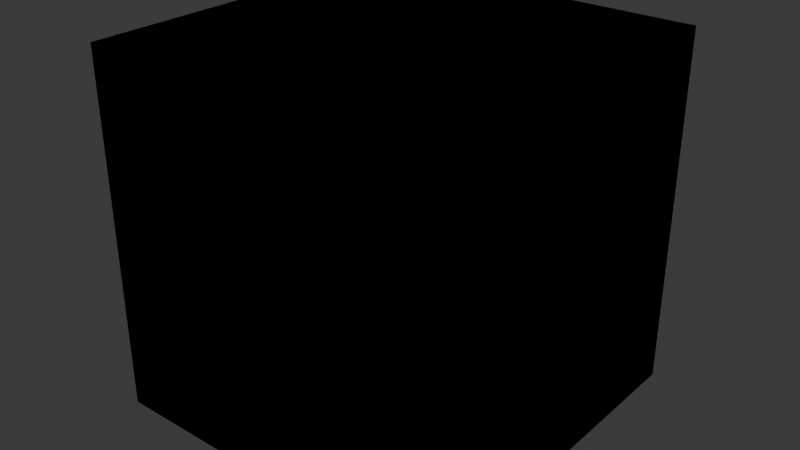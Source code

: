 # Source: AVR_Package.blend  (saved by Blender 4.3.32; exported with 4.5.12 LTS)
import bpy
from mathutils import Matrix  # noqa: F401  (used for matrix-valued properties, if any)

bpy.ops.wm.read_factory_settings(use_empty=True)
scene = bpy.context.scene
scene.name = 'Scene'

# ---- collections
col_aversionofreality = bpy.data.collections.new('aVersionofReality'); scene.collection.children.link(col_aversionofreality)

# ---- materials (node trees are filled in below, after node groups)
mat_aversionofreality = bpy.data.materials.new('aVersionofReality')
mat_aversionofreality.alpha_threshold = 0.0
mat_aversionofreality.roughness = 0.5
mat_aversionofreality.line_color = (0.0, 0.0, 0.0, 1.0)

# ---- node groups
ng_specular_dot = bpy.data.node_groups.new('Specular Dot', 'ShaderNodeTree')
_N = ng_specular_dot.nodes; _L = ng_specular_dot.links
ng_avr__metal_ramp = bpy.data.node_groups.new('AVR: Metal Ramp', 'ShaderNodeTree')
_s = ng_avr__metal_ramp.interface.new_socket(name='Shader', in_out='OUTPUT', socket_type='NodeSocketShader')
_s = ng_avr__metal_ramp.interface.new_socket(name='Ramp', in_out='OUTPUT', socket_type='NodeSocketColor')
_s.default_value = (0.8, 0.8, 0.8, 1.0)
_s = ng_avr__metal_ramp.interface.new_socket(name='Use Dot', in_out='INPUT', socket_type='NodeSocketBool')
_s = ng_avr__metal_ramp.interface.new_socket(name='Roughness', in_out='INPUT', socket_type='NodeSocketFloat')
_s.subtype = 'FACTOR'
_s.default_value = 0.392
_s.min_value = 0.0
_s.max_value = 1.0
_s = ng_avr__metal_ramp.interface.new_socket(name='Scale', in_out='INPUT', socket_type='NodeSocketFloat')
_s.default_value = 4.01
_s.min_value = 0.0
_s.max_value = 100.0
_s = ng_avr__metal_ramp.interface.new_socket(name='Distortion', in_out='INPUT', socket_type='NodeSocketFloat')
_s.default_value = 1.0
_s.min_value = 0.0
_s.max_value = 100.0
_s = ng_avr__metal_ramp.interface.new_socket(name='Value Enhance', in_out='INPUT', socket_type='NodeSocketFloat')
_s.subtype = 'FACTOR'
_s.default_value = 0.1
_s.min_value = 0.0
_s.max_value = 1.0
_s = ng_avr__metal_ramp.interface.new_socket(name='Normal', in_out='INPUT', socket_type='NodeSocketVector')
_s.hide_value = True
_N = ng_avr__metal_ramp.nodes; _L = ng_avr__metal_ramp.links
n0 = _N.new('NodeGroupOutput'); n0.name = 'Group Output'; n0.location = (1541, 216)
n1 = _N.new('NodeGroupInput'); n1.name = 'Group Input'; n1.location = (-142, -451)
n2 = _N.new('ShaderNodeTexCoord'); n2.name = 'Texture Coordinate'; n2.location = (-59, -107)
n2.hide = True
n3 = _N.new('ShaderNodeVectorTransform'); n3.name = 'Vector Transform'; n3.location = (-59, -139)
n3.hide = True
n3.vector_type = 'NORMAL'
n3.convert_from = 'OBJECT'
n3.convert_to = 'CAMERA'
n4 = _N.new('ShaderNodeTexMagic'); n4.name = 'Magic Texture'; n4.location = (128, -97)
n5 = _N.new('ShaderNodeBrightContrast'); n5.name = 'Brightness/Contrast'; n5.location = (316, -108)
n5.inputs[2].default_value = 2.0
n6 = _N.new('ShaderNodeRGB'); n6.name = 'RGB'; n6.location = (312, 87)
n6.outputs[0].default_value = (1.0, 1.0, 1.0, 1.0)
n7 = _N.new('ShaderNodeMix'); n7.name = 'Mix'; n7.location = (506, 28)
n7.data_type = 'RGBA'
n7.blend_type = 'LINEAR_LIGHT'
n7.inputs[0].default_value = 1.0
n8 = _N.new('ShaderNodeBsdfAnisotropic'); n8.name = 'Glossy BSDF'; n8.location = (785, 135)
n9 = _N.new('ShaderNodeGroup'); n9.name = 'Group'; n9.location = (501, -219)
n9.node_tree = ng_specular_dot
n10 = _N.new('ShaderNodeAttribute'); n10.name = 'Attribute'; n10.location = (314, -244)
n10.attribute_name = 'm'
n11 = _N.new('ShaderNodeShaderToRGB'); n11.name = 'Shader to RGB'; n11.location = (985, 115)
n12 = _N.new('ShaderNodeMix'); n12.name = 'Mix.001'; n12.location = (1181, 147)
n12.data_type = 'RGBA'
n12.clamp_result = True
n13 = _N.new('ShaderNodeMix'); n13.name = 'Mix.002'; n13.location = (786, -97)
n13.data_type = 'RGBA'
n13.blend_type = 'MULTIPLY'
n13.inputs[0].default_value = 1.0
n14 = _N.new('NodeGroupInput'); n14.name = 'Group Input.001'; n14.location = (985, 184)
n15 = _N.new('NodeGroupInput'); n15.name = 'Group Input.002'; n15.location = (509, 115)
n16 = _N.new('ShaderNodeMath'); n16.name = 'Math'; n16.location = (67, -415)
n16.hide = True
n16.operation = 'GREATER_THAN'
n16.inputs[1].default_value = 0.0
n17 = _N.new('ShaderNodeMix'); n17.name = 'Mix.003'; n17.location = (313, -361)
n17.data_type = 'VECTOR'
n18 = _N.new('ShaderNodeNormalMap'); n18.name = 'Normal Map'; n18.location = (66, -453)
n18.hide = True
n19 = _N.new('NodeGroupInput'); n19.name = 'Group Input.003'; n19.location = (-59, -204)
n20 = _N.new('ShaderNodeMixShader'); n20.name = 'Mix Shader'; n20.location = (1184, -86)
n21 = _N.new('ShaderNodeMath'); n21.name = 'Math.001'; n21.location = (1361, 209)
n22 = _N.new('NodeGroupInput'); n22.name = 'Group Input.004'; n22.location = (1180, 209)
_L.new(n3.outputs[0], n4.inputs[0])
_L.new(n2.outputs[1], n3.inputs[0])
_L.new(n6.outputs[0], n7.inputs[6])
_L.new(n5.outputs[0], n7.inputs[7])
_L.new(n7.outputs[2], n8.inputs[0])
_L.new(n10.outputs[1], n9.inputs[0])
_L.new(n8.outputs[0], n11.inputs[0])
_L.new(n11.outputs[0], n12.inputs[6])
_L.new(n21.outputs[0], n0.inputs[1])
_L.new(n13.outputs[2], n12.inputs[7])
_L.new(n9.outputs[0], n13.inputs[6])
_L.new(n7.outputs[2], n13.inputs[7])
_L.new(n14.outputs[0], n12.inputs[0])
_L.new(n15.outputs[5], n8.inputs[4])
_L.new(n1.outputs[5], n16.inputs[0])
_L.new(n16.outputs[0], n17.inputs[0])
_L.new(n1.outputs[5], n17.inputs[5])
_L.new(n18.outputs[0], n17.inputs[4])
_L.new(n17.outputs[1], n9.inputs[1])
_L.new(n19.outputs[2], n4.inputs[1])
_L.new(n19.outputs[3], n4.inputs[2])
_L.new(n15.outputs[1], n8.inputs[1])
_L.new(n14.outputs[0], n20.inputs[0])
_L.new(n8.outputs[0], n20.inputs[1])
_L.new(n13.outputs[2], n20.inputs[2])
_L.new(n20.outputs[0], n0.inputs[0])
_L.new(n4.outputs[1], n5.inputs[0])
_L.new(n12.outputs[2], n21.inputs[0])
_L.new(n22.outputs[4], n21.inputs[1])
n0.is_active_output = True

# ---- material node trees
mat_aversionofreality.use_nodes = True; mat_aversionofreality.node_tree.nodes.clear()
_N = mat_aversionofreality.node_tree.nodes; _L = mat_aversionofreality.node_tree.links
n0 = _N.new('ShaderNodeOutputMaterial'); n0.name = 'Material Output'; n0.location = (300, 300)
n1 = _N.new('ShaderNodeGroup'); n1.name = 'Group'; n1.location = (-299, 323)
n1.node_tree = ng_avr__metal_ramp
n1.inputs[0].default_value = False
n1.inputs[1].default_value = 0.392
n1.inputs[2].default_value = 4.01
n1.inputs[3].default_value = 1.0
n1.inputs[4].default_value = 0.1
n1.inputs[5].default_value = (0.0, 0.0, 0.0)
n0.is_active_output = True

# ---- world
world_world = bpy.data.worlds.new('World'); scene.world = world_world
world_world.use_nodes = True; world_world.node_tree.nodes.clear()
_N = world_world.node_tree.nodes; _L = world_world.node_tree.links
n0 = _N.new('ShaderNodeOutputWorld'); n0.name = 'World Output'; n0.location = (300, 300)
n1 = _N.new('ShaderNodeBackground'); n1.name = 'Background'; n1.location = (10, 300)
n1.inputs[0].default_value = (0.05088, 0.05088, 0.05088, 1.0)
_L.new(n1.outputs[0], n0.inputs[0])
n0.is_active_output = True
world_world.color = (0.05088, 0.05088, 0.05088)
world_world.sun_shadow_jitter_overblur = 0.0

# ---- meshes
me_aversionofreality = bpy.data.meshes.new('aVersionofReality')
me_aversionofreality.from_pydata([(1.0, 1.0, 1.0), (1.0, 1.0, -1.0), (1.0, -1.0, 1.0), (1.0, -1.0, -1.0), (-1.0, 1.0, 1.0), (-1.0, 1.0, -1.0), (-1.0, -1.0, 1.0), (-1.0, -1.0, -1.0)], [], [(0, 4, 6, 2), (3, 2, 6, 7), (7, 6, 4, 5), (5, 1, 3, 7), (1, 0, 2, 3), (5, 4, 0, 1)])
_uv = me_aversionofreality.uv_layers.new(name='UVMap')
_uv.uv.foreach_set('vector', [0.625, 0.5, 0.875, 0.5, 0.875, 0.75, 0.625, 0.75, 0.375, 0.75, 0.625, 0.75, 0.625, 1.0, 0.375, 1.0, 0.375, 0.0, 0.625, 0.0, 0.625, 0.25, 0.375, 0.25, 0.125, 0.5, 0.375, 0.5, 0.375, 0.75, 0.125, 0.75, 0.375, 0.5, 0.625, 0.5, 0.625, 0.75, 0.375, 0.75, 0.375, 0.25, 0.625, 0.25, 0.625, 0.5, 0.375, 0.5])
me_aversionofreality.materials.append(mat_aversionofreality)
me_aversionofreality.use_mirror_vertex_groups = False
me_aversionofreality.update()

# ---- objects
ob_aversionofreality_package = bpy.data.objects.new('aVersionofReality Package', me_aversionofreality)

# ---- transforms, parenting, visibility, modifiers, constraints
ob_aversionofreality_package.location = (0.0, 0.0, 0.0)
ob_aversionofreality_package.lock_rotations_4d = False
ob_aversionofreality_package.empty_display_type = 'ARROWS'
ob_aversionofreality_package.lineart.crease_threshold = 0.0

# ---- collection membership
col_aversionofreality.objects.link(ob_aversionofreality_package)

# ---- scene / render settings (as saved in the file)
scene.frame_start = 1; scene.frame_end = 250; scene.frame_set(1)
scene.render.engine = 'BLENDER_EEVEE_NEXT'
bpy.context.view_layer.update()

# ---- added for rendering (the .blend has no active camera and no usable light): camera, sun
cam_auto = bpy.data.cameras.new('AutoCamera')
cam_auto.lens = 50.0
cam_auto.sensor_width = 36.0
cam_auto.clip_end = 1000.0
ob_auto_camera = bpy.data.objects.new('AutoCamera', cam_auto)
scene.collection.objects.link(ob_auto_camera)
ob_auto_camera.location = (3.20507, -3.84609, 2.56406)
ob_auto_camera.rotation_euler = (1.09748, -7.21219e-08, 0.694738)
scene.camera = ob_auto_camera
light_auto_sun = bpy.data.lights.new('AutoSun', 'SUN')
light_auto_sun.energy = 3.0
light_auto_sun.angle = 0.0523599
ob_auto_sun = bpy.data.objects.new('AutoSun', light_auto_sun)
scene.collection.objects.link(ob_auto_sun)
ob_auto_sun.rotation_euler = (0.872665, 0.174533, 0.523599)
bpy.context.view_layer.update()

